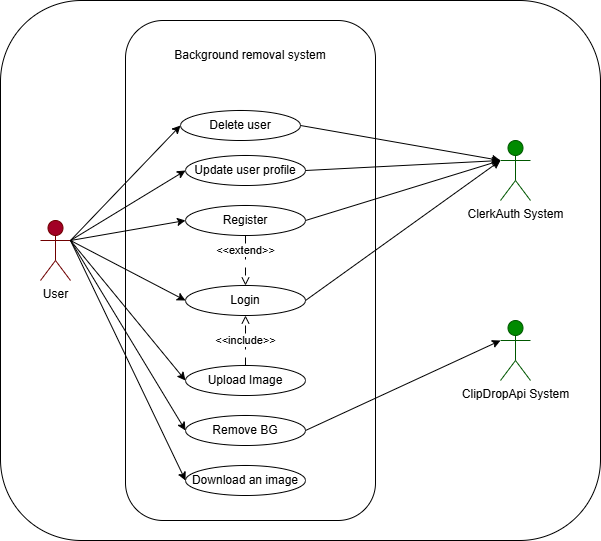

The diagram above was exported from draw.io. Its source (the exported page's mxGraphModel, read from the mxfile embedded in the PNG):
<mxGraphModel dx="1099" dy="563" grid="1" gridSize="10" guides="1" tooltips="1" connect="1" arrows="1" fold="1" page="1" pageScale="1" pageWidth="827" pageHeight="1169" math="0" shadow="0">
  <root>
    <mxCell id="0" />
    <mxCell id="1" parent="0" />
    <mxCell id="AXlznl98Mk1WD_Dz7mlF-31" value="" style="rounded=1;whiteSpace=wrap;html=1;" vertex="1" parent="1">
      <mxGeometry x="50" y="30" width="600" height="540" as="geometry" />
    </mxCell>
    <mxCell id="AXlznl98Mk1WD_Dz7mlF-1" value="User" style="shape=umlActor;verticalLabelPosition=bottom;verticalAlign=top;html=1;outlineConnect=0;fillColor=#a20025;fontColor=#000000;strokeColor=#6F0000;" vertex="1" parent="1">
      <mxGeometry x="90" y="250" width="30" height="60" as="geometry" />
    </mxCell>
    <mxCell id="AXlznl98Mk1WD_Dz7mlF-2" value="" style="rounded=1;whiteSpace=wrap;html=1;" vertex="1" parent="1">
      <mxGeometry x="175" y="50" width="250" height="500" as="geometry" />
    </mxCell>
    <mxCell id="AXlznl98Mk1WD_Dz7mlF-3" value="Background removal system" style="text;html=1;align=center;verticalAlign=middle;whiteSpace=wrap;rounded=0;" vertex="1" parent="1">
      <mxGeometry x="215" y="70" width="170" height="30" as="geometry" />
    </mxCell>
    <mxCell id="AXlznl98Mk1WD_Dz7mlF-6" value="Register" style="ellipse;whiteSpace=wrap;html=1;" vertex="1" parent="1">
      <mxGeometry x="235" y="235" width="120" height="30" as="geometry" />
    </mxCell>
    <mxCell id="AXlznl98Mk1WD_Dz7mlF-7" value="Lo&lt;span style=&quot;background-color: transparent; color: light-dark(rgb(0, 0, 0), rgb(255, 255, 255));&quot;&gt;gin&lt;/span&gt;" style="ellipse;whiteSpace=wrap;html=1;" vertex="1" parent="1">
      <mxGeometry x="235" y="315" width="120" height="30" as="geometry" />
    </mxCell>
    <mxCell id="AXlznl98Mk1WD_Dz7mlF-8" value="Upload Image" style="ellipse;whiteSpace=wrap;html=1;" vertex="1" parent="1">
      <mxGeometry x="235" y="395" width="120" height="30" as="geometry" />
    </mxCell>
    <mxCell id="AXlznl98Mk1WD_Dz7mlF-9" value="Remove BG" style="ellipse;whiteSpace=wrap;html=1;" vertex="1" parent="1">
      <mxGeometry x="235" y="445" width="120" height="30" as="geometry" />
    </mxCell>
    <mxCell id="AXlznl98Mk1WD_Dz7mlF-10" value="Download an image" style="ellipse;whiteSpace=wrap;html=1;" vertex="1" parent="1">
      <mxGeometry x="235" y="495" width="120" height="30" as="geometry" />
    </mxCell>
    <mxCell id="AXlznl98Mk1WD_Dz7mlF-13" value="" style="endArrow=classic;html=1;rounded=0;exitX=1;exitY=0.3333333333333333;exitDx=0;exitDy=0;exitPerimeter=0;entryX=0;entryY=0.5;entryDx=0;entryDy=0;" edge="1" parent="1" source="AXlznl98Mk1WD_Dz7mlF-1" target="AXlznl98Mk1WD_Dz7mlF-6">
      <mxGeometry width="50" height="50" relative="1" as="geometry">
        <mxPoint x="400" y="300" as="sourcePoint" />
        <mxPoint x="450" y="250" as="targetPoint" />
      </mxGeometry>
    </mxCell>
    <mxCell id="AXlznl98Mk1WD_Dz7mlF-14" value="" style="endArrow=classic;html=1;rounded=0;entryX=0;entryY=0.5;entryDx=0;entryDy=0;" edge="1" parent="1" target="AXlznl98Mk1WD_Dz7mlF-7">
      <mxGeometry width="50" height="50" relative="1" as="geometry">
        <mxPoint x="120" y="270" as="sourcePoint" />
        <mxPoint x="250" y="195" as="targetPoint" />
      </mxGeometry>
    </mxCell>
    <mxCell id="AXlznl98Mk1WD_Dz7mlF-15" value="" style="endArrow=classic;html=1;rounded=0;entryX=0;entryY=0.5;entryDx=0;entryDy=0;exitX=1;exitY=0.3333333333333333;exitDx=0;exitDy=0;exitPerimeter=0;" edge="1" parent="1" source="AXlznl98Mk1WD_Dz7mlF-1" target="AXlznl98Mk1WD_Dz7mlF-8">
      <mxGeometry width="50" height="50" relative="1" as="geometry">
        <mxPoint x="130" y="280" as="sourcePoint" />
        <mxPoint x="250" y="235" as="targetPoint" />
      </mxGeometry>
    </mxCell>
    <mxCell id="AXlznl98Mk1WD_Dz7mlF-16" value="" style="endArrow=classic;html=1;rounded=0;entryX=0;entryY=0.5;entryDx=0;entryDy=0;exitX=1;exitY=0.3333333333333333;exitDx=0;exitDy=0;exitPerimeter=0;" edge="1" parent="1" source="AXlznl98Mk1WD_Dz7mlF-1" target="AXlznl98Mk1WD_Dz7mlF-9">
      <mxGeometry width="50" height="50" relative="1" as="geometry">
        <mxPoint x="130" y="280" as="sourcePoint" />
        <mxPoint x="250" y="275" as="targetPoint" />
      </mxGeometry>
    </mxCell>
    <mxCell id="AXlznl98Mk1WD_Dz7mlF-17" value="" style="endArrow=classic;html=1;rounded=0;entryX=0;entryY=0.5;entryDx=0;entryDy=0;exitX=1;exitY=0.3333333333333333;exitDx=0;exitDy=0;exitPerimeter=0;" edge="1" parent="1" source="AXlznl98Mk1WD_Dz7mlF-1" target="AXlznl98Mk1WD_Dz7mlF-10">
      <mxGeometry width="50" height="50" relative="1" as="geometry">
        <mxPoint x="140" y="290" as="sourcePoint" />
        <mxPoint x="260" y="285" as="targetPoint" />
      </mxGeometry>
    </mxCell>
    <mxCell id="AXlznl98Mk1WD_Dz7mlF-18" value="ClerkAuth System" style="shape=umlActor;verticalLabelPosition=bottom;verticalAlign=top;html=1;outlineConnect=0;fillColor=#008a00;fontColor=#000000;strokeColor=#005700;" vertex="1" parent="1">
      <mxGeometry x="550" y="170" width="30" height="60" as="geometry" />
    </mxCell>
    <mxCell id="AXlznl98Mk1WD_Dz7mlF-23" value="ClipDropApi System" style="shape=umlActor;verticalLabelPosition=bottom;verticalAlign=top;html=1;outlineConnect=0;fillColor=#008a00;fontColor=#000000;strokeColor=#005700;" vertex="1" parent="1">
      <mxGeometry x="550" y="350" width="30" height="60" as="geometry" />
    </mxCell>
    <mxCell id="AXlznl98Mk1WD_Dz7mlF-25" value="" style="endArrow=classic;html=1;rounded=0;exitX=1;exitY=0.5;exitDx=0;exitDy=0;entryX=0;entryY=0.3333333333333333;entryDx=0;entryDy=0;entryPerimeter=0;" edge="1" parent="1" source="AXlznl98Mk1WD_Dz7mlF-6" target="AXlznl98Mk1WD_Dz7mlF-18">
      <mxGeometry width="50" height="50" relative="1" as="geometry">
        <mxPoint x="400" y="300" as="sourcePoint" />
        <mxPoint x="450" y="250" as="targetPoint" />
      </mxGeometry>
    </mxCell>
    <mxCell id="AXlznl98Mk1WD_Dz7mlF-26" value="" style="endArrow=classic;html=1;rounded=0;exitX=1;exitY=0.5;exitDx=0;exitDy=0;entryX=0;entryY=0.3333333333333333;entryDx=0;entryDy=0;entryPerimeter=0;" edge="1" parent="1" source="AXlznl98Mk1WD_Dz7mlF-7" target="AXlznl98Mk1WD_Dz7mlF-18">
      <mxGeometry width="50" height="50" relative="1" as="geometry">
        <mxPoint x="370" y="195" as="sourcePoint" />
        <mxPoint x="560" y="200" as="targetPoint" />
      </mxGeometry>
    </mxCell>
    <mxCell id="AXlznl98Mk1WD_Dz7mlF-27" value="" style="endArrow=classic;html=1;rounded=0;exitX=1;exitY=0.5;exitDx=0;exitDy=0;entryX=0;entryY=0.3333333333333333;entryDx=0;entryDy=0;entryPerimeter=0;" edge="1" parent="1" source="AXlznl98Mk1WD_Dz7mlF-9" target="AXlznl98Mk1WD_Dz7mlF-23">
      <mxGeometry width="50" height="50" relative="1" as="geometry">
        <mxPoint x="380" y="205" as="sourcePoint" />
        <mxPoint x="570" y="210" as="targetPoint" />
      </mxGeometry>
    </mxCell>
    <mxCell id="AXlznl98Mk1WD_Dz7mlF-29" value="&amp;lt;&amp;lt;extend&amp;gt;&amp;gt;" style="endArrow=open;html=1;rounded=0;exitX=0.5;exitY=1;exitDx=0;exitDy=0;entryX=0.5;entryY=0;entryDx=0;entryDy=0;dashed=1;dashPattern=8 8;endFill=0;" edge="1" parent="1" source="AXlznl98Mk1WD_Dz7mlF-6" target="AXlznl98Mk1WD_Dz7mlF-7">
      <mxGeometry x="-0.3846" width="50" height="50" relative="1" as="geometry">
        <mxPoint x="395" y="385" as="sourcePoint" />
        <mxPoint x="445" y="335" as="targetPoint" />
        <mxPoint as="offset" />
      </mxGeometry>
    </mxCell>
    <mxCell id="AXlznl98Mk1WD_Dz7mlF-30" value="&amp;lt;&amp;lt;include&amp;gt;&amp;gt;" style="endArrow=open;html=1;rounded=0;entryX=0.5;entryY=1;entryDx=0;entryDy=0;dashed=1;dashPattern=8 8;endFill=0;" edge="1" parent="1" target="AXlznl98Mk1WD_Dz7mlF-7">
      <mxGeometry width="50" height="50" relative="1" as="geometry">
        <mxPoint x="295" y="395" as="sourcePoint" />
        <mxPoint x="445" y="335" as="targetPoint" />
      </mxGeometry>
    </mxCell>
    <mxCell id="AXlznl98Mk1WD_Dz7mlF-37" value="Update user profile" style="ellipse;whiteSpace=wrap;html=1;" vertex="1" parent="1">
      <mxGeometry x="235" y="185" width="120" height="30" as="geometry" />
    </mxCell>
    <mxCell id="AXlznl98Mk1WD_Dz7mlF-39" value="" style="endArrow=classic;html=1;rounded=0;exitX=1;exitY=0.3333333333333333;exitDx=0;exitDy=0;exitPerimeter=0;entryX=0;entryY=0.5;entryDx=0;entryDy=0;" edge="1" parent="1" source="AXlznl98Mk1WD_Dz7mlF-1" target="AXlznl98Mk1WD_Dz7mlF-37">
      <mxGeometry width="50" height="50" relative="1" as="geometry">
        <mxPoint x="130" y="280" as="sourcePoint" />
        <mxPoint x="245" y="260" as="targetPoint" />
      </mxGeometry>
    </mxCell>
    <mxCell id="AXlznl98Mk1WD_Dz7mlF-40" value="" style="endArrow=classic;html=1;rounded=0;exitX=1;exitY=0.5;exitDx=0;exitDy=0;entryX=0;entryY=0.3333333333333333;entryDx=0;entryDy=0;entryPerimeter=0;" edge="1" parent="1" source="AXlznl98Mk1WD_Dz7mlF-37" target="AXlznl98Mk1WD_Dz7mlF-18">
      <mxGeometry width="50" height="50" relative="1" as="geometry">
        <mxPoint x="140" y="290" as="sourcePoint" />
        <mxPoint x="255" y="270" as="targetPoint" />
      </mxGeometry>
    </mxCell>
    <mxCell id="AXlznl98Mk1WD_Dz7mlF-41" value="Delete user" style="ellipse;whiteSpace=wrap;html=1;" vertex="1" parent="1">
      <mxGeometry x="230" y="140" width="120" height="30" as="geometry" />
    </mxCell>
    <mxCell id="AXlznl98Mk1WD_Dz7mlF-42" value="" style="endArrow=classic;html=1;rounded=0;exitX=1;exitY=0.3333333333333333;exitDx=0;exitDy=0;exitPerimeter=0;entryX=0;entryY=0.5;entryDx=0;entryDy=0;" edge="1" parent="1" source="AXlznl98Mk1WD_Dz7mlF-1" target="AXlznl98Mk1WD_Dz7mlF-41">
      <mxGeometry width="50" height="50" relative="1" as="geometry">
        <mxPoint x="130" y="280" as="sourcePoint" />
        <mxPoint x="245" y="210" as="targetPoint" />
      </mxGeometry>
    </mxCell>
    <mxCell id="AXlznl98Mk1WD_Dz7mlF-43" value="" style="endArrow=classic;html=1;rounded=0;exitX=1;exitY=0.5;exitDx=0;exitDy=0;entryX=0;entryY=0.3333333333333333;entryDx=0;entryDy=0;entryPerimeter=0;" edge="1" parent="1" source="AXlznl98Mk1WD_Dz7mlF-41" target="AXlznl98Mk1WD_Dz7mlF-18">
      <mxGeometry width="50" height="50" relative="1" as="geometry">
        <mxPoint x="140" y="290" as="sourcePoint" />
        <mxPoint x="255" y="220" as="targetPoint" />
      </mxGeometry>
    </mxCell>
  </root>
</mxGraphModel>